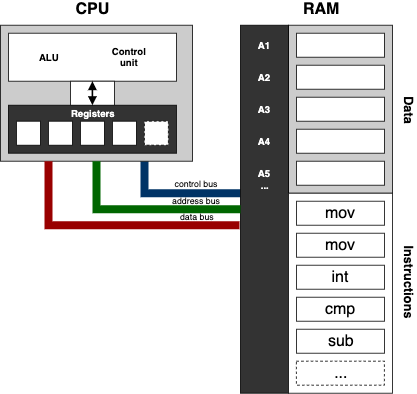

The diagram above was exported from draw.io. Its source (the exported page's mxGraphModel, read from the mxfile embedded in the PNG):
<mxGraphModel dx="1106" dy="830" grid="1" gridSize="10" guides="1" tooltips="1" connect="1" arrows="1" fold="1" page="1" pageScale="1" pageWidth="827" pageHeight="1169" math="0" shadow="0">
  <root>
    <mxCell id="0" />
    <mxCell id="1" parent="0" />
    <mxCell id="2" style="edgeStyle=orthogonalEdgeStyle;rounded=0;orthogonalLoop=1;jettySize=auto;html=1;exitX=0.75;exitY=1;exitDx=0;exitDy=0;entryX=0;entryY=0.457;entryDx=0;entryDy=0;entryPerimeter=0;startArrow=none;startFill=0;endArrow=none;endFill=0;strokeWidth=10;fontSize=16;labelBackgroundColor=none;strokeColor=#003366;" edge="1" source="3" target="18" parent="1">
      <mxGeometry relative="1" as="geometry" />
    </mxCell>
    <mxCell id="3" value="" style="rounded=0;whiteSpace=wrap;html=1;fillColor=#CCCCCC;" vertex="1" parent="1">
      <mxGeometry x="70" y="70" width="240" height="170" as="geometry" />
    </mxCell>
    <mxCell id="4" value="" style="rounded=0;whiteSpace=wrap;html=1;" vertex="1" parent="1">
      <mxGeometry x="80" y="80" width="210" height="60" as="geometry" />
    </mxCell>
    <mxCell id="5" value="ALU" style="text;html=1;strokeColor=none;fillColor=none;align=center;verticalAlign=middle;whiteSpace=wrap;rounded=0;fontStyle=1" vertex="1" parent="1">
      <mxGeometry x="110" y="100" width="40" height="20" as="geometry" />
    </mxCell>
    <mxCell id="6" value="Control&lt;br&gt;unit" style="text;html=1;strokeColor=none;fillColor=none;align=center;verticalAlign=middle;whiteSpace=wrap;rounded=0;fontStyle=1" vertex="1" parent="1">
      <mxGeometry x="210" y="100" width="40" height="20" as="geometry" />
    </mxCell>
    <mxCell id="7" value="" style="rounded=0;whiteSpace=wrap;html=1;fillColor=#333333;" vertex="1" parent="1">
      <mxGeometry x="80" y="170" width="210" height="60" as="geometry" />
    </mxCell>
    <mxCell id="8" value="&lt;b&gt;Registers&lt;/b&gt;" style="text;html=1;strokeColor=none;fillColor=none;align=center;verticalAlign=middle;whiteSpace=wrap;rounded=0;fontColor=#FFFFFF;" vertex="1" parent="1">
      <mxGeometry x="165" y="170" width="40" height="20" as="geometry" />
    </mxCell>
    <mxCell id="9" value="" style="whiteSpace=wrap;html=1;aspect=fixed;" vertex="1" parent="1">
      <mxGeometry x="90" y="190" width="30" height="30" as="geometry" />
    </mxCell>
    <mxCell id="10" value="" style="whiteSpace=wrap;html=1;aspect=fixed;" vertex="1" parent="1">
      <mxGeometry x="130" y="190" width="30" height="30" as="geometry" />
    </mxCell>
    <mxCell id="11" value="" style="whiteSpace=wrap;html=1;aspect=fixed;" vertex="1" parent="1">
      <mxGeometry x="170" y="190" width="30" height="30" as="geometry" />
    </mxCell>
    <mxCell id="12" value="" style="whiteSpace=wrap;html=1;aspect=fixed;" vertex="1" parent="1">
      <mxGeometry x="210" y="190" width="30" height="30" as="geometry" />
    </mxCell>
    <mxCell id="13" value="" style="whiteSpace=wrap;html=1;aspect=fixed;dashed=1;" vertex="1" parent="1">
      <mxGeometry x="250" y="190" width="30" height="30" as="geometry" />
    </mxCell>
    <mxCell id="14" value="" style="rounded=0;whiteSpace=wrap;html=1;" vertex="1" parent="1">
      <mxGeometry x="157.5" y="140" width="55" height="30" as="geometry" />
    </mxCell>
    <mxCell id="15" value="" style="endArrow=block;startArrow=block;html=1;entryX=0.5;entryY=1;entryDx=0;entryDy=0;exitX=0.5;exitY=0;exitDx=0;exitDy=0;strokeWidth=2;startFill=1;endFill=1;" edge="1" source="8" target="4" parent="1">
      <mxGeometry width="50" height="50" relative="1" as="geometry">
        <mxPoint x="80" y="300" as="sourcePoint" />
        <mxPoint x="130" y="250" as="targetPoint" />
      </mxGeometry>
    </mxCell>
    <mxCell id="16" value="CPU" style="text;html=1;strokeColor=none;fillColor=none;align=center;verticalAlign=middle;whiteSpace=wrap;rounded=0;fontSize=20;fontStyle=1" vertex="1" parent="1">
      <mxGeometry x="165" y="40" width="40" height="20" as="geometry" />
    </mxCell>
    <mxCell id="17" value="" style="rounded=0;whiteSpace=wrap;html=1;fontSize=20;fillColor=#CCCCCC;" vertex="1" parent="1">
      <mxGeometry x="430" y="70" width="130" height="210" as="geometry" />
    </mxCell>
    <mxCell id="18" value="" style="rounded=0;whiteSpace=wrap;html=1;fontSize=20;fillColor=#333333;" vertex="1" parent="1">
      <mxGeometry x="370" y="70" width="60" height="460" as="geometry" />
    </mxCell>
    <mxCell id="19" value="RAM" style="text;html=1;strokeColor=none;fillColor=none;align=center;verticalAlign=middle;whiteSpace=wrap;rounded=0;fontSize=20;fontStyle=1" vertex="1" parent="1">
      <mxGeometry x="450" y="40" width="40" height="20" as="geometry" />
    </mxCell>
    <mxCell id="20" value="A1" style="text;html=1;strokeColor=none;fillColor=none;align=center;verticalAlign=middle;whiteSpace=wrap;rounded=0;fontStyle=1;fontColor=#FFFFFF;" vertex="1" parent="1">
      <mxGeometry x="380" y="85" width="40" height="20" as="geometry" />
    </mxCell>
    <mxCell id="21" value="" style="rounded=0;whiteSpace=wrap;html=1;fontSize=20;" vertex="1" parent="1">
      <mxGeometry x="440" y="80" width="110" height="30" as="geometry" />
    </mxCell>
    <mxCell id="22" value="A2" style="text;html=1;strokeColor=none;fillColor=none;align=center;verticalAlign=middle;whiteSpace=wrap;rounded=0;fontStyle=1;fontColor=#FFFFFF;" vertex="1" parent="1">
      <mxGeometry x="380" y="125" width="40" height="20" as="geometry" />
    </mxCell>
    <mxCell id="23" value="" style="rounded=0;whiteSpace=wrap;html=1;fontSize=20;" vertex="1" parent="1">
      <mxGeometry x="440" y="120" width="110" height="30" as="geometry" />
    </mxCell>
    <mxCell id="24" value="A3" style="text;html=1;strokeColor=none;fillColor=none;align=center;verticalAlign=middle;whiteSpace=wrap;rounded=0;fontStyle=1;fontColor=#FFFFFF;" vertex="1" parent="1">
      <mxGeometry x="380" y="165" width="40" height="20" as="geometry" />
    </mxCell>
    <mxCell id="25" value="" style="rounded=0;whiteSpace=wrap;html=1;fontSize=20;" vertex="1" parent="1">
      <mxGeometry x="440" y="160" width="110" height="30" as="geometry" />
    </mxCell>
    <mxCell id="26" value="A4" style="text;html=1;strokeColor=none;fillColor=none;align=center;verticalAlign=middle;whiteSpace=wrap;rounded=0;fontStyle=1;fontColor=#FFFFFF;" vertex="1" parent="1">
      <mxGeometry x="380" y="205" width="40" height="20" as="geometry" />
    </mxCell>
    <mxCell id="27" value="" style="rounded=0;whiteSpace=wrap;html=1;fontSize=20;" vertex="1" parent="1">
      <mxGeometry x="440" y="200" width="110" height="30" as="geometry" />
    </mxCell>
    <mxCell id="28" value="A5" style="text;html=1;strokeColor=none;fillColor=none;align=center;verticalAlign=middle;whiteSpace=wrap;rounded=0;fontStyle=1;fontColor=#FFFFFF;" vertex="1" parent="1">
      <mxGeometry x="380" y="245" width="40" height="20" as="geometry" />
    </mxCell>
    <mxCell id="29" value="" style="rounded=0;whiteSpace=wrap;html=1;fontSize=20;" vertex="1" parent="1">
      <mxGeometry x="440" y="240" width="110" height="30" as="geometry" />
    </mxCell>
    <mxCell id="30" value="..." style="text;html=1;strokeColor=none;fillColor=none;align=center;verticalAlign=middle;whiteSpace=wrap;rounded=0;fontStyle=1;fontColor=#FFFFFF;" vertex="1" parent="1">
      <mxGeometry x="380" y="260" width="40" height="20" as="geometry" />
    </mxCell>
    <mxCell id="31" value="Data" style="text;html=1;strokeColor=none;fillColor=none;align=center;verticalAlign=middle;whiteSpace=wrap;rounded=0;fontStyle=1;fontSize=16;rotation=90;" vertex="1" parent="1">
      <mxGeometry x="560" y="165" width="40" height="20" as="geometry" />
    </mxCell>
    <mxCell id="32" value="" style="rounded=0;whiteSpace=wrap;html=1;fontSize=16;" vertex="1" parent="1">
      <mxGeometry x="430" y="280" width="130" height="250" as="geometry" />
    </mxCell>
    <mxCell id="33" value="mov" style="rounded=0;whiteSpace=wrap;html=1;fontSize=20;" vertex="1" parent="1">
      <mxGeometry x="440" y="290" width="110" height="30" as="geometry" />
    </mxCell>
    <mxCell id="34" value="mov" style="rounded=0;whiteSpace=wrap;html=1;fontSize=20;" vertex="1" parent="1">
      <mxGeometry x="440" y="330" width="110" height="30" as="geometry" />
    </mxCell>
    <mxCell id="35" value="int" style="rounded=0;whiteSpace=wrap;html=1;fontSize=20;" vertex="1" parent="1">
      <mxGeometry x="440" y="370" width="110" height="30" as="geometry" />
    </mxCell>
    <mxCell id="36" value="cmp" style="rounded=0;whiteSpace=wrap;html=1;fontSize=20;" vertex="1" parent="1">
      <mxGeometry x="440" y="410" width="110" height="30" as="geometry" />
    </mxCell>
    <mxCell id="37" value="sub" style="rounded=0;whiteSpace=wrap;html=1;fontSize=20;" vertex="1" parent="1">
      <mxGeometry x="440" y="450" width="110" height="30" as="geometry" />
    </mxCell>
    <mxCell id="38" value="..." style="rounded=0;whiteSpace=wrap;html=1;fontSize=20;dashed=1;" vertex="1" parent="1">
      <mxGeometry x="440" y="490" width="110" height="30" as="geometry" />
    </mxCell>
    <mxCell id="39" value="Instructions" style="text;html=1;strokeColor=none;fillColor=none;align=center;verticalAlign=middle;whiteSpace=wrap;rounded=0;fontStyle=1;fontSize=16;rotation=90;" vertex="1" parent="1">
      <mxGeometry x="560" y="380" width="40" height="20" as="geometry" />
    </mxCell>
    <mxCell id="40" style="edgeStyle=orthogonalEdgeStyle;rounded=0;orthogonalLoop=1;jettySize=auto;html=1;exitX=0.5;exitY=1;exitDx=0;exitDy=0;entryX=0;entryY=0.5;entryDx=0;entryDy=0;startArrow=none;startFill=0;endArrow=none;endFill=0;strokeWidth=10;fontSize=16;strokeColor=#006600;" edge="1" source="3" target="18" parent="1">
      <mxGeometry relative="1" as="geometry">
        <mxPoint x="260" y="250" as="sourcePoint" />
        <mxPoint x="380" y="290" as="targetPoint" />
      </mxGeometry>
    </mxCell>
    <mxCell id="41" style="edgeStyle=orthogonalEdgeStyle;rounded=0;orthogonalLoop=1;jettySize=auto;html=1;exitX=0.25;exitY=1;exitDx=0;exitDy=0;startArrow=none;startFill=0;endArrow=none;endFill=0;strokeWidth=10;fontSize=16;entryX=-0.017;entryY=0.543;entryDx=0;entryDy=0;entryPerimeter=0;strokeColor=#990000;" edge="1" source="3" target="18" parent="1">
      <mxGeometry relative="1" as="geometry">
        <mxPoint x="270" y="260" as="sourcePoint" />
        <mxPoint x="368" y="320" as="targetPoint" />
      </mxGeometry>
    </mxCell>
    <mxCell id="42" value="control bus" style="text;html=1;strokeColor=none;fillColor=none;align=center;verticalAlign=middle;whiteSpace=wrap;rounded=0;dashed=1;fontSize=11;" vertex="1" parent="1">
      <mxGeometry x="270" y="258" width="90" height="20" as="geometry" />
    </mxCell>
    <mxCell id="43" value="address bus" style="text;html=1;strokeColor=none;fillColor=none;align=center;verticalAlign=middle;whiteSpace=wrap;rounded=0;dashed=1;fontSize=11;" vertex="1" parent="1">
      <mxGeometry x="270" y="279" width="90" height="20" as="geometry" />
    </mxCell>
    <mxCell id="44" value="data bus" style="text;html=1;strokeColor=none;fillColor=none;align=center;verticalAlign=middle;whiteSpace=wrap;rounded=0;dashed=1;fontSize=11;" vertex="1" parent="1">
      <mxGeometry x="270" y="299" width="90" height="20" as="geometry" />
    </mxCell>
  </root>
</mxGraphModel>